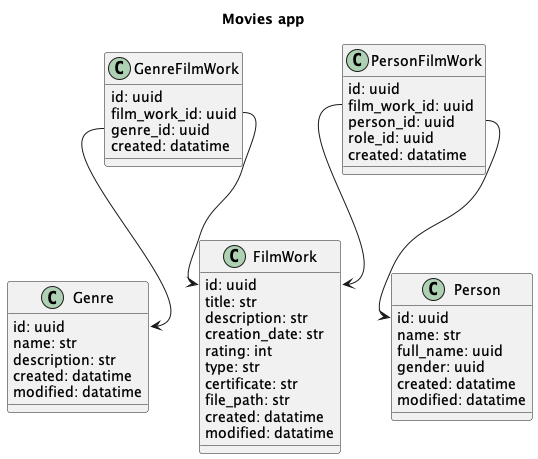

The diagram above was rendered by PlantUML. Its source (embedded in the PNG):
@startuml

title Movies app


class Genre {
  id: uuid
  name: str
  description: str
  created: datatime
  modified: datatime
}

class Person {
  id: uuid
  name: str
  full_name: uuid
  gender: uuid
  created: datatime
  modified: datatime
}

class FilmWork {
  id: uuid
  title: str
  description: str
  creation_date: str
  rating: int
  type: str
  certificate: str
  file_path: str
  created: datatime
  modified: datatime
}

class GenreFilmWork {
  id: uuid
  film_work_id: uuid
  genre_id: uuid
  created: datatime
}

class PersonFilmWork {
  id: uuid
  film_work_id: uuid
  person_id: uuid
  role_id: uuid
  created: datatime
}

GenreFilmWork::film_work_id --> FilmWork::id
GenreFilmWork::genre_id --> Genre::id
PersonFilmWork::film_work_id --> FilmWork::id
PersonFilmWork::person_id --> Person::id

@enduml